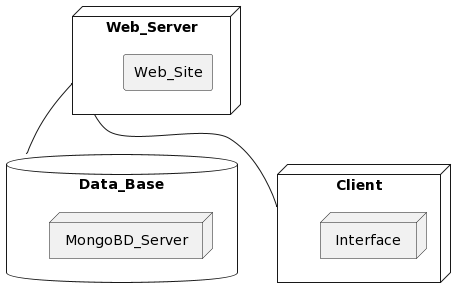

The diagram above was rendered by PlantUML. Its source (embedded in the PNG):
@startuml
node Web_Server{
rectangle Web_Site
}

database Data_Base{
node MongoBD_Server
}

node Client{
node Interface
}
Web_Server -- Data_Base
Web_Server -- Client
@enduml